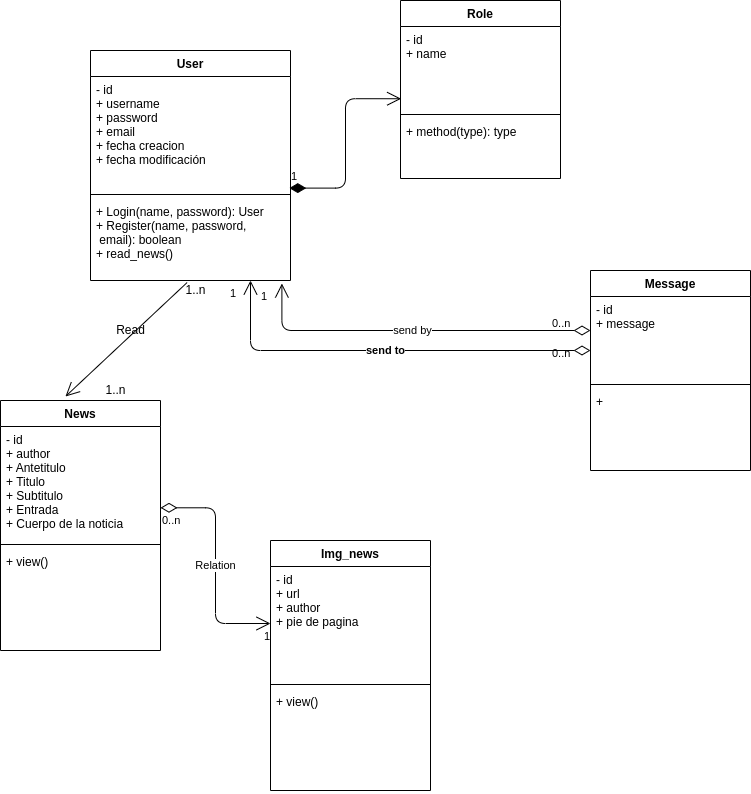

The diagram above was exported from draw.io. Its source (the exported page's mxGraphModel, read from the mxfile embedded in the PNG):
<mxGraphModel dx="1725" dy="984" grid="1" gridSize="10" guides="1" tooltips="1" connect="1" arrows="1" fold="1" page="1" pageScale="1" pageWidth="850" pageHeight="1100" math="0" shadow="0">
  <root>
    <mxCell id="0" />
    <mxCell id="1" parent="0" />
    <mxCell id="2" value="User&#10;" style="swimlane;fontStyle=1;align=center;verticalAlign=top;childLayout=stackLayout;horizontal=1;startSize=26;horizontalStack=0;resizeParent=1;resizeParentMax=0;resizeLast=0;collapsible=1;marginBottom=0;" parent="1" vertex="1">
      <mxGeometry x="180" y="140" width="200" height="230" as="geometry" />
    </mxCell>
    <mxCell id="3" value="- id&#10;+ username&#10;+ password&#10;+ email&#10;+ fecha creacion&#10;+ fecha modificación" style="text;strokeColor=none;fillColor=none;align=left;verticalAlign=top;spacingLeft=4;spacingRight=4;overflow=hidden;rotatable=0;points=[[0,0.5],[1,0.5]];portConstraint=eastwest;" parent="2" vertex="1">
      <mxGeometry y="26" width="200" height="114" as="geometry" />
    </mxCell>
    <mxCell id="4" value="" style="line;strokeWidth=1;fillColor=none;align=left;verticalAlign=middle;spacingTop=-1;spacingLeft=3;spacingRight=3;rotatable=0;labelPosition=right;points=[];portConstraint=eastwest;" parent="2" vertex="1">
      <mxGeometry y="140" width="200" height="8" as="geometry" />
    </mxCell>
    <mxCell id="5" value="+ Login(name, password): User&#10;+ Register(name, password,&#10; email): boolean&#10;+ read_news()" style="text;strokeColor=none;fillColor=none;align=left;verticalAlign=top;spacingLeft=4;spacingRight=4;overflow=hidden;rotatable=0;points=[[0,0.5],[1,0.5]];portConstraint=eastwest;" parent="2" vertex="1">
      <mxGeometry y="148" width="200" height="82" as="geometry" />
    </mxCell>
    <mxCell id="6" value="Role" style="swimlane;fontStyle=1;align=center;verticalAlign=top;childLayout=stackLayout;horizontal=1;startSize=26;horizontalStack=0;resizeParent=1;resizeParentMax=0;resizeLast=0;collapsible=1;marginBottom=0;" parent="1" vertex="1">
      <mxGeometry x="490" y="90" width="160" height="178" as="geometry" />
    </mxCell>
    <mxCell id="7" value="- id&#10;+ name" style="text;strokeColor=none;fillColor=none;align=left;verticalAlign=top;spacingLeft=4;spacingRight=4;overflow=hidden;rotatable=0;points=[[0,0.5],[1,0.5]];portConstraint=eastwest;" parent="6" vertex="1">
      <mxGeometry y="26" width="160" height="84" as="geometry" />
    </mxCell>
    <mxCell id="8" value="" style="line;strokeWidth=1;fillColor=none;align=left;verticalAlign=middle;spacingTop=-1;spacingLeft=3;spacingRight=3;rotatable=0;labelPosition=right;points=[];portConstraint=eastwest;" parent="6" vertex="1">
      <mxGeometry y="110" width="160" height="8" as="geometry" />
    </mxCell>
    <mxCell id="9" value="+ method(type): type" style="text;strokeColor=none;fillColor=none;align=left;verticalAlign=top;spacingLeft=4;spacingRight=4;overflow=hidden;rotatable=0;points=[[0,0.5],[1,0.5]];portConstraint=eastwest;" parent="6" vertex="1">
      <mxGeometry y="118" width="160" height="60" as="geometry" />
    </mxCell>
    <mxCell id="10" value="1" style="endArrow=open;html=1;endSize=12;startArrow=diamondThin;startSize=14;startFill=1;edgeStyle=orthogonalEdgeStyle;align=left;verticalAlign=bottom;exitX=0.994;exitY=0.979;exitDx=0;exitDy=0;exitPerimeter=0;entryX=0.004;entryY=0.86;entryDx=0;entryDy=0;entryPerimeter=0;" parent="1" source="3" target="7" edge="1">
      <mxGeometry x="-1" y="3" relative="1" as="geometry">
        <mxPoint x="300" y="430" as="sourcePoint" />
        <mxPoint x="460" y="430" as="targetPoint" />
      </mxGeometry>
    </mxCell>
    <mxCell id="11" value="Message" style="swimlane;fontStyle=1;align=center;verticalAlign=top;childLayout=stackLayout;horizontal=1;startSize=26;horizontalStack=0;resizeParent=1;resizeParentMax=0;resizeLast=0;collapsible=1;marginBottom=0;" parent="1" vertex="1">
      <mxGeometry x="680" y="360" width="160" height="200" as="geometry" />
    </mxCell>
    <mxCell id="12" value="- id&#10;+ message" style="text;strokeColor=none;fillColor=none;align=left;verticalAlign=top;spacingLeft=4;spacingRight=4;overflow=hidden;rotatable=0;points=[[0,0.5],[1,0.5]];portConstraint=eastwest;" parent="11" vertex="1">
      <mxGeometry y="26" width="160" height="84" as="geometry" />
    </mxCell>
    <mxCell id="13" value="" style="line;strokeWidth=1;fillColor=none;align=left;verticalAlign=middle;spacingTop=-1;spacingLeft=3;spacingRight=3;rotatable=0;labelPosition=right;points=[];portConstraint=eastwest;" parent="11" vertex="1">
      <mxGeometry y="110" width="160" height="8" as="geometry" />
    </mxCell>
    <mxCell id="14" value="+ " style="text;strokeColor=none;fillColor=none;align=left;verticalAlign=top;spacingLeft=4;spacingRight=4;overflow=hidden;rotatable=0;points=[[0,0.5],[1,0.5]];portConstraint=eastwest;" parent="11" vertex="1">
      <mxGeometry y="118" width="160" height="82" as="geometry" />
    </mxCell>
    <mxCell id="15" value="News" style="swimlane;fontStyle=1;align=center;verticalAlign=top;childLayout=stackLayout;horizontal=1;startSize=26;horizontalStack=0;resizeParent=1;resizeParentMax=0;resizeLast=0;collapsible=1;marginBottom=0;" parent="1" vertex="1">
      <mxGeometry x="90" y="490" width="160" height="250" as="geometry" />
    </mxCell>
    <mxCell id="16" value="- id&#10;+ author&#10;+ Antetitulo&#10;+ Titulo&#10;+ Subtitulo&#10;+ Entrada&#10;+ Cuerpo de la noticia&#10;" style="text;strokeColor=none;fillColor=none;align=left;verticalAlign=top;spacingLeft=4;spacingRight=4;overflow=hidden;rotatable=0;points=[[0,0.5],[1,0.5]];portConstraint=eastwest;" parent="15" vertex="1">
      <mxGeometry y="26" width="160" height="114" as="geometry" />
    </mxCell>
    <mxCell id="17" value="" style="line;strokeWidth=1;fillColor=none;align=left;verticalAlign=middle;spacingTop=-1;spacingLeft=3;spacingRight=3;rotatable=0;labelPosition=right;points=[];portConstraint=eastwest;" parent="15" vertex="1">
      <mxGeometry y="140" width="160" height="8" as="geometry" />
    </mxCell>
    <mxCell id="18" value="+ view()" style="text;strokeColor=none;fillColor=none;align=left;verticalAlign=top;spacingLeft=4;spacingRight=4;overflow=hidden;rotatable=0;points=[[0,0.5],[1,0.5]];portConstraint=eastwest;" parent="15" vertex="1">
      <mxGeometry y="148" width="160" height="102" as="geometry" />
    </mxCell>
    <mxCell id="21" value="Img_news" style="swimlane;fontStyle=1;align=center;verticalAlign=top;childLayout=stackLayout;horizontal=1;startSize=26;horizontalStack=0;resizeParent=1;resizeParentMax=0;resizeLast=0;collapsible=1;marginBottom=0;" parent="1" vertex="1">
      <mxGeometry x="360" y="630" width="160" height="250" as="geometry" />
    </mxCell>
    <mxCell id="22" value="- id&#10;+ url&#10;+ author&#10;+ pie de pagina" style="text;strokeColor=none;fillColor=none;align=left;verticalAlign=top;spacingLeft=4;spacingRight=4;overflow=hidden;rotatable=0;points=[[0,0.5],[1,0.5]];portConstraint=eastwest;" parent="21" vertex="1">
      <mxGeometry y="26" width="160" height="114" as="geometry" />
    </mxCell>
    <mxCell id="23" value="" style="line;strokeWidth=1;fillColor=none;align=left;verticalAlign=middle;spacingTop=-1;spacingLeft=3;spacingRight=3;rotatable=0;labelPosition=right;points=[];portConstraint=eastwest;" parent="21" vertex="1">
      <mxGeometry y="140" width="160" height="8" as="geometry" />
    </mxCell>
    <mxCell id="24" value="+ view()" style="text;strokeColor=none;fillColor=none;align=left;verticalAlign=top;spacingLeft=4;spacingRight=4;overflow=hidden;rotatable=0;points=[[0,0.5],[1,0.5]];portConstraint=eastwest;" parent="21" vertex="1">
      <mxGeometry y="148" width="160" height="102" as="geometry" />
    </mxCell>
    <mxCell id="25" value="send by&lt;br&gt;" style="endArrow=open;html=1;endSize=12;startArrow=diamondThin;startSize=14;startFill=0;edgeStyle=orthogonalEdgeStyle;entryX=0.957;entryY=1.037;entryDx=0;entryDy=0;entryPerimeter=0;" parent="1" source="12" target="5" edge="1">
      <mxGeometry relative="1" as="geometry">
        <mxPoint x="420" y="440" as="sourcePoint" />
        <mxPoint x="580" y="440" as="targetPoint" />
        <Array as="points">
          <mxPoint x="371" y="420" />
        </Array>
      </mxGeometry>
    </mxCell>
    <mxCell id="26" value="0..n" style="edgeLabel;resizable=0;html=1;align=left;verticalAlign=top;" parent="25" connectable="0" vertex="1">
      <mxGeometry x="-1" relative="1" as="geometry">
        <mxPoint x="-40" y="10" as="offset" />
      </mxGeometry>
    </mxCell>
    <mxCell id="27" value="1" style="edgeLabel;resizable=0;html=1;align=right;verticalAlign=top;" parent="25" connectable="0" vertex="1">
      <mxGeometry x="1" relative="1" as="geometry">
        <mxPoint x="-14" as="offset" />
      </mxGeometry>
    </mxCell>
    <mxCell id="32" value="" style="endArrow=open;endFill=1;endSize=12;html=1;exitX=0.483;exitY=1.025;exitDx=0;exitDy=0;exitPerimeter=0;entryX=0.406;entryY=-0.016;entryDx=0;entryDy=0;entryPerimeter=0;" parent="1" source="5" target="15" edge="1">
      <mxGeometry width="160" relative="1" as="geometry">
        <mxPoint x="300" y="470" as="sourcePoint" />
        <mxPoint x="460" y="470" as="targetPoint" />
      </mxGeometry>
    </mxCell>
    <mxCell id="33" value="Read" style="text;html=1;align=center;verticalAlign=middle;resizable=0;points=[];autosize=1;strokeColor=none;fillColor=none;" parent="1" vertex="1">
      <mxGeometry x="200" y="410" width="40" height="20" as="geometry" />
    </mxCell>
    <mxCell id="34" value="1..n" style="text;html=1;align=center;verticalAlign=middle;resizable=0;points=[];autosize=1;strokeColor=none;fillColor=none;" parent="1" vertex="1">
      <mxGeometry x="270" y="370" width="30" height="20" as="geometry" />
    </mxCell>
    <mxCell id="35" value="1..n" style="text;html=1;align=center;verticalAlign=middle;resizable=0;points=[];autosize=1;strokeColor=none;fillColor=none;" parent="1" vertex="1">
      <mxGeometry x="190" y="470" width="30" height="20" as="geometry" />
    </mxCell>
    <mxCell id="37" value="Relation" style="endArrow=open;html=1;endSize=12;startArrow=diamondThin;startSize=14;startFill=0;edgeStyle=orthogonalEdgeStyle;exitX=1;exitY=0.713;exitDx=0;exitDy=0;exitPerimeter=0;" parent="1" source="16" target="22" edge="1">
      <mxGeometry relative="1" as="geometry">
        <mxPoint x="300" y="690" as="sourcePoint" />
        <mxPoint x="460" y="690" as="targetPoint" />
      </mxGeometry>
    </mxCell>
    <mxCell id="38" value="0..n" style="edgeLabel;resizable=0;html=1;align=left;verticalAlign=top;" parent="37" connectable="0" vertex="1">
      <mxGeometry x="-1" relative="1" as="geometry" />
    </mxCell>
    <mxCell id="39" value="1" style="edgeLabel;resizable=0;html=1;align=right;verticalAlign=top;" parent="37" connectable="0" vertex="1">
      <mxGeometry x="1" relative="1" as="geometry" />
    </mxCell>
    <mxCell id="44" value="send to" style="endArrow=open;html=1;endSize=12;startArrow=diamondThin;startSize=14;startFill=0;edgeStyle=orthogonalEdgeStyle;entryX=0.8;entryY=1;entryDx=0;entryDy=0;entryPerimeter=0;fontStyle=1" parent="1" source="12" target="5" edge="1">
      <mxGeometry relative="1" as="geometry">
        <mxPoint x="670" y="500" as="sourcePoint" />
        <mxPoint x="353.5999999999999" y="392.46000000000004" as="targetPoint" />
        <Array as="points">
          <mxPoint x="340" y="440" />
        </Array>
      </mxGeometry>
    </mxCell>
    <mxCell id="45" value="0..n" style="edgeLabel;resizable=0;html=1;align=left;verticalAlign=top;" parent="44" connectable="0" vertex="1">
      <mxGeometry x="-1" relative="1" as="geometry">
        <mxPoint x="-40" y="-40" as="offset" />
      </mxGeometry>
    </mxCell>
    <mxCell id="46" value="1" style="edgeLabel;resizable=0;html=1;align=right;verticalAlign=top;" parent="44" connectable="0" vertex="1">
      <mxGeometry x="1" relative="1" as="geometry">
        <mxPoint x="-14" as="offset" />
      </mxGeometry>
    </mxCell>
  </root>
</mxGraphModel>